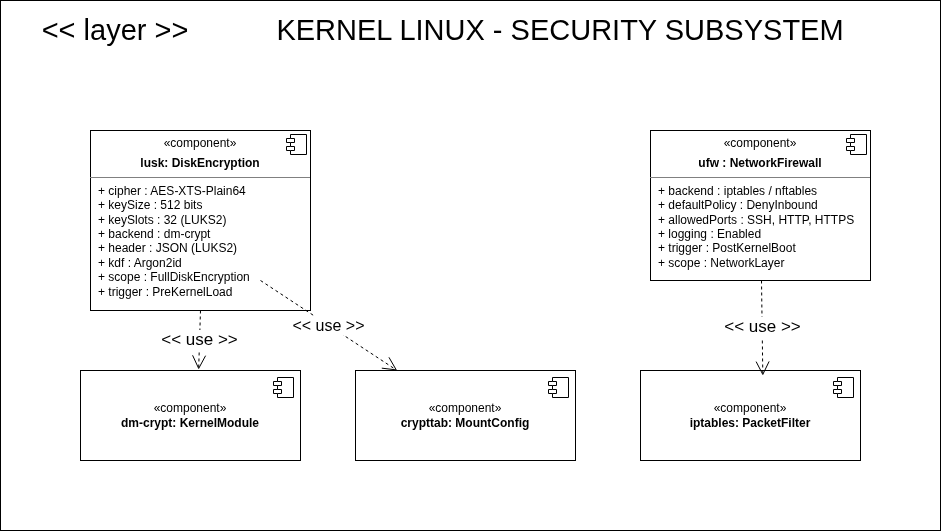

The diagram above was exported from draw.io. Its source (the exported page's mxGraphModel, read from the mxfile embedded in the PNG):
<mxGraphModel dx="1471" dy="771" grid="1" gridSize="10" guides="1" tooltips="1" connect="1" arrows="1" fold="1" page="1" pageScale="1" pageWidth="850" pageHeight="1100" background="#ffffff" math="0" shadow="0">
  <root>
    <mxCell id="0" />
    <mxCell id="1" parent="0" />
    <mxCell id="wvOKdfcr2D-5UQ2UYnMy-1" parent="1" style="rounded=0;whiteSpace=wrap;html=1;" value="" vertex="1">
      <mxGeometry height="530" width="940" x="70" y="110" as="geometry" />
    </mxCell>
    <mxCell id="wvOKdfcr2D-5UQ2UYnMy-2" parent="1" style="text;html=1;whiteSpace=wrap;strokeColor=none;fillColor=none;align=center;verticalAlign=middle;rounded=0;fontSize=29;" value="&amp;lt;&amp;lt; layer &amp;gt;&amp;gt;" vertex="1">
      <mxGeometry height="20" width="190" x="90" y="130" as="geometry" />
    </mxCell>
    <mxCell id="wvOKdfcr2D-5UQ2UYnMy-3" parent="1" style="text;html=1;whiteSpace=wrap;strokeColor=none;fillColor=none;align=center;verticalAlign=middle;rounded=0;fontSize=29;" value="KERNEL LINUX - SECURITY SUBSYSTEM" vertex="1">
      <mxGeometry height="20" width="600" x="330" y="130" as="geometry" />
    </mxCell>
    <mxCell id="wvOKdfcr2D-5UQ2UYnMy-4" parent="1" style="align=left;overflow=fill;html=1;dropTarget=0;whiteSpace=wrap;" value="&lt;p style=&quot;margin:0px;margin-top:6px;text-align:center;&quot;&gt;«component&lt;span style=&quot;color: light-dark(rgb(0, 0, 0), rgb(255, 255, 255)); background-color: transparent;&quot;&gt;»&lt;/span&gt;&lt;/p&gt;&lt;p style=&quot;margin:0px;margin-top:6px;text-align:center;&quot;&gt;&lt;b&gt;lusk: DiskEncryption&lt;/b&gt;&lt;/p&gt;&lt;hr size=&quot;1&quot; style=&quot;border-style:solid;&quot;&gt;&lt;p style=&quot;margin:0px;margin-left:8px;&quot;&gt;+ cipher : AES-XTS-Plain64&lt;/p&gt;&lt;p style=&quot;margin:0px;margin-left:8px;&quot;&gt;+ keySize : 512 bits&lt;/p&gt;&lt;p style=&quot;margin:0px;margin-left:8px;&quot;&gt;+ keySlots : 32 (LUKS2)&lt;/p&gt;&lt;p style=&quot;margin:0px;margin-left:8px;&quot;&gt;+ backend : dm-crypt&lt;/p&gt;&lt;p style=&quot;margin:0px;margin-left:8px;&quot;&gt;+ header : JSON (LUKS2)&lt;/p&gt;&lt;p style=&quot;margin:0px;margin-left:8px;&quot;&gt;+ kdf : Argon2id&lt;/p&gt;&lt;p style=&quot;margin:0px;margin-left:8px;&quot;&gt;+ scope : FullDiskEncryption&lt;/p&gt;&lt;p style=&quot;margin:0px;margin-left:8px;&quot;&gt;+ trigger : PreKernelLoad&lt;/p&gt;" vertex="1">
      <mxGeometry height="180" width="220" x="160" y="240" as="geometry" />
    </mxCell>
    <mxCell id="wvOKdfcr2D-5UQ2UYnMy-5" parent="wvOKdfcr2D-5UQ2UYnMy-4" style="shape=component;jettyWidth=8;jettyHeight=4;" value="" vertex="1">
      <mxGeometry height="20" relative="1" width="20" x="1" as="geometry">
        <mxPoint x="-24" y="4" as="offset" />
      </mxGeometry>
    </mxCell>
    <mxCell id="wvOKdfcr2D-5UQ2UYnMy-6" parent="1" style="align=left;overflow=fill;html=1;dropTarget=0;whiteSpace=wrap;" value="&lt;p style=&quot;margin:0px;margin-top:6px;text-align:center;&quot;&gt;«component&lt;span style=&quot;color: light-dark(rgb(0, 0, 0), rgb(255, 255, 255)); background-color: transparent;&quot;&gt;»&lt;/span&gt;&lt;/p&gt;&lt;p style=&quot;margin:0px;margin-top:6px;text-align:center;&quot;&gt;&lt;b&gt;ufw : NetworkFirewall&lt;/b&gt;&lt;/p&gt;&lt;hr size=&quot;1&quot; style=&quot;border-style:solid;&quot;&gt;&lt;p style=&quot;margin:0px;margin-left:8px;&quot;&gt;+ backend : iptables / nftables&lt;/p&gt;&lt;p style=&quot;margin:0px;margin-left:8px;&quot;&gt;+ defaultPolicy : DenyInbound&lt;/p&gt;&lt;p style=&quot;margin:0px;margin-left:8px;&quot;&gt;+ allowedPorts : SSH, HTTP, HTTPS&lt;/p&gt;&lt;p style=&quot;margin:0px;margin-left:8px;&quot;&gt;+ logging : Enabled&lt;/p&gt;&lt;p style=&quot;margin:0px;margin-left:8px;&quot;&gt;+ trigger : PostKernelBoot&lt;/p&gt;&lt;p style=&quot;margin:0px;margin-left:8px;&quot;&gt;+ scope : NetworkLayer&lt;/p&gt;&lt;p style=&quot;margin:0px;margin-left:8px;&quot;&gt;&lt;br&gt;&lt;/p&gt;" vertex="1">
      <mxGeometry height="150" width="220" x="720" y="240" as="geometry" />
    </mxCell>
    <mxCell id="wvOKdfcr2D-5UQ2UYnMy-7" parent="wvOKdfcr2D-5UQ2UYnMy-6" style="shape=component;jettyWidth=8;jettyHeight=4;" value="" vertex="1">
      <mxGeometry height="20" relative="1" width="20" x="1" as="geometry">
        <mxPoint x="-24" y="4" as="offset" />
      </mxGeometry>
    </mxCell>
    <mxCell id="wvOKdfcr2D-5UQ2UYnMy-8" parent="1" style="html=1;dropTarget=0;whiteSpace=wrap;" value="«component&lt;span style=&quot;background-color: transparent; color: light-dark(rgb(0, 0, 0), rgb(255, 255, 255));&quot;&gt;»&lt;/span&gt;&lt;div&gt;&lt;b&gt;dm-crypt: KernelModule&lt;/b&gt;&lt;/div&gt;" vertex="1">
      <mxGeometry height="90" width="220" x="150" y="480" as="geometry" />
    </mxCell>
    <mxCell id="wvOKdfcr2D-5UQ2UYnMy-9" parent="wvOKdfcr2D-5UQ2UYnMy-8" style="shape=module;jettyWidth=8;jettyHeight=4;" value="" vertex="1">
      <mxGeometry height="20" relative="1" width="20" x="1" as="geometry">
        <mxPoint x="-27" y="7" as="offset" />
      </mxGeometry>
    </mxCell>
    <mxCell id="wvOKdfcr2D-5UQ2UYnMy-12" parent="1" style="html=1;dropTarget=0;whiteSpace=wrap;" value="«component&lt;span style=&quot;background-color: transparent; color: light-dark(rgb(0, 0, 0), rgb(255, 255, 255));&quot;&gt;»&lt;/span&gt;&lt;div&gt;&lt;b&gt;crypttab: MountConfig&lt;/b&gt;&lt;/div&gt;" vertex="1">
      <mxGeometry height="90" width="220" x="425" y="480" as="geometry" />
    </mxCell>
    <mxCell id="wvOKdfcr2D-5UQ2UYnMy-13" parent="wvOKdfcr2D-5UQ2UYnMy-12" style="shape=module;jettyWidth=8;jettyHeight=4;" value="" vertex="1">
      <mxGeometry height="20" relative="1" width="20" x="1" as="geometry">
        <mxPoint x="-27" y="7" as="offset" />
      </mxGeometry>
    </mxCell>
    <mxCell id="wvOKdfcr2D-5UQ2UYnMy-14" parent="1" style="html=1;dropTarget=0;whiteSpace=wrap;" value="«component&lt;span style=&quot;background-color: transparent; color: light-dark(rgb(0, 0, 0), rgb(255, 255, 255));&quot;&gt;»&lt;/span&gt;&lt;div&gt;&lt;b&gt;iptables: PacketFilter&lt;/b&gt;&lt;/div&gt;" vertex="1">
      <mxGeometry height="90" width="220" x="710" y="480" as="geometry" />
    </mxCell>
    <mxCell id="wvOKdfcr2D-5UQ2UYnMy-15" parent="wvOKdfcr2D-5UQ2UYnMy-14" style="shape=module;jettyWidth=8;jettyHeight=4;" value="" vertex="1">
      <mxGeometry height="20" relative="1" width="20" x="1" as="geometry">
        <mxPoint x="-27" y="7" as="offset" />
      </mxGeometry>
    </mxCell>
    <mxCell id="wvOKdfcr2D-5UQ2UYnMy-16" edge="1" parent="1" source="wvOKdfcr2D-5UQ2UYnMy-4" style="endArrow=open;endSize=12;dashed=1;html=1;rounded=0;exitX=0.5;exitY=1;exitDx=0;exitDy=0;entryX=0.537;entryY=-0.01;entryDx=0;entryDy=0;entryPerimeter=0;fontSize=17;" target="wvOKdfcr2D-5UQ2UYnMy-8" value="&amp;lt;&amp;lt; use &amp;gt;&amp;gt;">
      <mxGeometry relative="1" width="160" as="geometry">
        <mxPoint x="230" y="440" as="sourcePoint" />
        <mxPoint x="390" y="440" as="targetPoint" />
      </mxGeometry>
    </mxCell>
    <mxCell id="wvOKdfcr2D-5UQ2UYnMy-18" edge="1" parent="1" style="endArrow=open;endSize=12;dashed=1;html=1;rounded=0;fontSize=16;" target="wvOKdfcr2D-5UQ2UYnMy-12" value="&amp;lt;&amp;lt; use &amp;gt;&amp;gt;">
      <mxGeometry relative="1" width="160" as="geometry">
        <mxPoint x="330" y="390" as="sourcePoint" />
        <mxPoint x="320" y="439" as="targetPoint" />
      </mxGeometry>
    </mxCell>
    <mxCell id="wvOKdfcr2D-5UQ2UYnMy-19" edge="1" parent="1" style="endArrow=open;endSize=12;dashed=1;html=1;rounded=0;exitX=0.5;exitY=1;exitDx=0;exitDy=0;entryX=0.556;entryY=0.057;entryDx=0;entryDy=0;entryPerimeter=0;fontSize=17;" target="wvOKdfcr2D-5UQ2UYnMy-14" value="&amp;lt;&amp;lt; use &amp;gt;&amp;gt;">
      <mxGeometry relative="1" width="160" as="geometry">
        <mxPoint x="831" y="390" as="sourcePoint" />
        <mxPoint x="829" y="449" as="targetPoint" />
      </mxGeometry>
    </mxCell>
  </root>
</mxGraphModel>